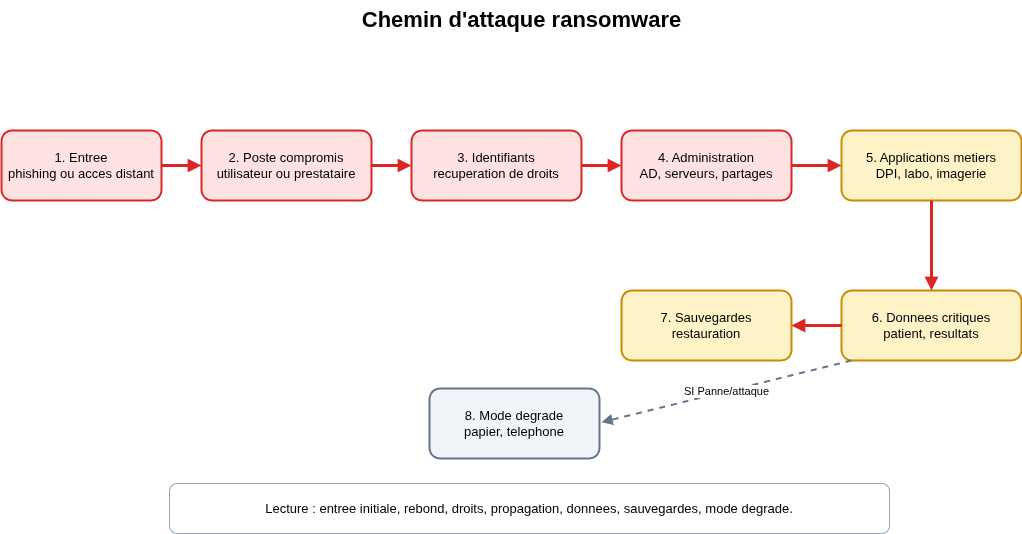

The diagram above was exported from draw.io. Its source (the exported page's mxGraphModel, read from the mxfile embedded in the PNG):
<mxGraphModel dx="563" dy="848" grid="1" gridSize="10" guides="1" tooltips="1" connect="1" arrows="1" fold="1" page="1" pageScale="1" pageWidth="1169" pageHeight="827" math="0" shadow="0">
  <root>
    <mxCell id="0" />
    <mxCell id="1" parent="0" />
    <mxCell id="title" value="Chemin d'attaque ransomware" style="text;html=1;strokeColor=none;fillColor=none;fontSize=22;fontStyle=1;align=center;" parent="1" vertex="1">
      <mxGeometry x="300" y="40" width="560" height="30" as="geometry" />
    </mxCell>
    <mxCell id="entry" value="1. Entree&lt;br&gt;phishing ou acces distant" style="rounded=1;whiteSpace=wrap;html=1;fillColor=#fee2e2;strokeColor=#dc2626;strokeWidth=2;fontSize=13;" parent="1" vertex="1">
      <mxGeometry x="60" y="170" width="160" height="70" as="geometry" />
    </mxCell>
    <mxCell id="user" value="2. Poste compromis&lt;br&gt;utilisateur ou prestataire" style="rounded=1;whiteSpace=wrap;html=1;fillColor=#fee2e2;strokeColor=#dc2626;strokeWidth=2;fontSize=13;" parent="1" vertex="1">
      <mxGeometry x="260" y="170" width="170" height="70" as="geometry" />
    </mxCell>
    <mxCell id="creds" value="3. Identifiants&lt;br&gt;recuperation de droits" style="rounded=1;whiteSpace=wrap;html=1;fillColor=#fee2e2;strokeColor=#dc2626;strokeWidth=2;fontSize=13;" parent="1" vertex="1">
      <mxGeometry x="470" y="170" width="170" height="70" as="geometry" />
    </mxCell>
    <mxCell id="admin" value="4. Administration&lt;br&gt;AD, serveurs, partages" style="rounded=1;whiteSpace=wrap;html=1;fillColor=#fee2e2;strokeColor=#dc2626;strokeWidth=2;fontSize=13;" parent="1" vertex="1">
      <mxGeometry x="680" y="170" width="170" height="70" as="geometry" />
    </mxCell>
    <mxCell id="apps" value="5. Applications metiers&lt;br&gt;DPI, labo, imagerie" style="rounded=1;whiteSpace=wrap;html=1;fillColor=#fef3c7;strokeColor=#ca8a04;strokeWidth=2;fontSize=13;" parent="1" vertex="1">
      <mxGeometry x="900" y="170" width="180" height="70" as="geometry" />
    </mxCell>
    <mxCell id="data" value="6. Donnees critiques&lt;br&gt;patient, resultats" style="rounded=1;whiteSpace=wrap;html=1;fillColor=#fef3c7;strokeColor=#ca8a04;strokeWidth=2;fontSize=13;" parent="1" vertex="1">
      <mxGeometry x="900" y="330" width="180" height="70" as="geometry" />
    </mxCell>
    <mxCell id="backup" value="7. Sauvegardes&lt;br&gt;restauration" style="rounded=1;whiteSpace=wrap;html=1;fillColor=#fef3c7;strokeColor=#ca8a04;strokeWidth=2;fontSize=13;" parent="1" vertex="1">
      <mxGeometry x="680" y="330" width="170" height="70" as="geometry" />
    </mxCell>
    <mxCell id="crisis" value="8. Mode degrade&lt;br&gt;papier, telephone" style="rounded=1;whiteSpace=wrap;html=1;fillColor=#f1f5f9;strokeColor=#64748b;strokeWidth=2;fontSize=13;" parent="1" vertex="1">
      <mxGeometry x="488" y="428" width="170" height="70" as="geometry" />
    </mxCell>
    <mxCell id="e1" value="" style="endArrow=block;html=1;rounded=0;strokeColor=#dc2626;strokeWidth=3;" parent="1" source="entry" target="user" edge="1">
      <mxGeometry relative="1" as="geometry" />
    </mxCell>
    <mxCell id="e2" value="" style="endArrow=block;html=1;rounded=0;strokeColor=#dc2626;strokeWidth=3;" parent="1" source="user" target="creds" edge="1">
      <mxGeometry relative="1" as="geometry" />
    </mxCell>
    <mxCell id="e3" value="" style="endArrow=block;html=1;rounded=0;strokeColor=#dc2626;strokeWidth=3;" parent="1" source="creds" target="admin" edge="1">
      <mxGeometry relative="1" as="geometry" />
    </mxCell>
    <mxCell id="e4" value="" style="endArrow=block;html=1;rounded=0;strokeColor=#dc2626;strokeWidth=3;" parent="1" source="admin" target="apps" edge="1">
      <mxGeometry relative="1" as="geometry" />
    </mxCell>
    <mxCell id="e5" value="" style="endArrow=block;html=1;rounded=0;strokeColor=#dc2626;strokeWidth=3;" parent="1" source="apps" target="data" edge="1">
      <mxGeometry relative="1" as="geometry" />
    </mxCell>
    <mxCell id="e6" value="" style="endArrow=block;html=1;rounded=0;strokeColor=#dc2626;strokeWidth=3;" parent="1" source="data" target="backup" edge="1">
      <mxGeometry relative="1" as="geometry" />
    </mxCell>
    <mxCell id="e7" value="SI Panne/attaque" style="endArrow=block;html=1;rounded=0;dashed=1;strokeColor=#64748b;strokeWidth=2;fontSize=11;entryX=1;entryY=0.5;entryDx=0;entryDy=0;" parent="1" edge="1">
      <mxGeometry relative="1" as="geometry">
        <mxPoint x="910" y="399.99529411764706" as="sourcePoint" />
        <mxPoint x="660" y="461.76" as="targetPoint" />
      </mxGeometry>
    </mxCell>
    <mxCell id="note" value="Lecture : entree initiale, rebond, droits, propagation, donnees, sauvegardes, mode degrade." style="rounded=1;whiteSpace=wrap;html=1;fillColor=#ffffff;strokeColor=#94a3b8;fontSize=13;align=center;" parent="1" vertex="1">
      <mxGeometry x="228" y="523" width="720" height="50" as="geometry" />
    </mxCell>
  </root>
</mxGraphModel>